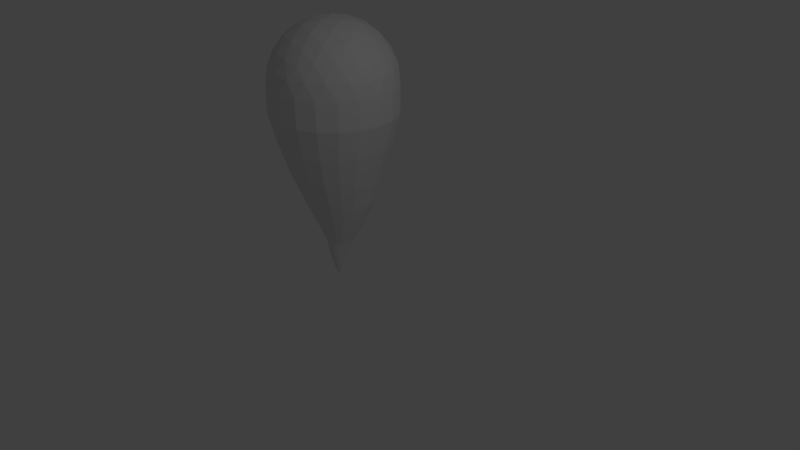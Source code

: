# Source: BLO.blend  (saved by Blender 2.79.0; exported with 4.5.12 LTS)
import bpy
from mathutils import Matrix  # noqa: F401  (used for matrix-valued properties, if any)

bpy.ops.wm.read_factory_settings(use_empty=True)
scene = bpy.context.scene
scene.name = 'Scene'

# ---- collections
col_collection_1 = bpy.data.collections.new('Collection 1'); scene.collection.children.link(col_collection_1)

# ---- materials (node trees are filled in below, after node groups)
mat_material_001 = bpy.data.materials.new('Material.001')
mat_material_001.alpha_threshold = 0.0
mat_material_001.use_transparent_shadow = False
mat_material_001.roughness = 0.5

# ---- material node trees

# ---- world
world_world = bpy.data.worlds.new('World'); scene.world = world_world
world_world.color = (0.05088, 0.05088, 0.05088)
world_world.use_sun_shadow = False
world_world.sun_shadow_jitter_overblur = 0.0
world_world.cycles.sampling_method = 'MANUAL'

# ---- cameras
cam_camera = bpy.data.cameras.new('Camera')
cam_camera.clip_end = 100.0
cam_camera.lens = 35.0
cam_camera.sensor_width = 32.0
cam_camera.sensor_height = 18.0
cam_camera.ortho_scale = 7.314
cam_camera.dof.focus_distance = 0.0
cam_camera.dof.aperture_fstop = 128.0

# ---- lights
light_lamp = bpy.data.lights.new('Lamp', 'POINT')
light_lamp.transmission_factor = 0.0
light_lamp.cutoff_distance = 30.0
light_lamp.energy = 100.0
light_lamp.shadow_buffer_clip_start = 1.001
light_lamp.shadow_soft_size = 0.1
light_lamp.shadow_maximum_resolution = 0.006
light_lamp.use_absolute_resolution = True

# ---- meshes
me_icosphere = bpy.data.meshes.new('Icosphere')
me_icosphere.from_pydata([(0.2764, -0.8506, 0.4472), (-0.7236, -0.5257, 0.4472), (-0.7236, 0.5257, 0.4472), (0.2764, 0.8506, 0.4472), (0.8944, 0.0, 0.4472), (0.0, 0.0, 1.0), (0.9566, -0.1476, 0.2511), (0.9511, -0.309, -1.752e-08), (0.9511, 0.309, 1.752e-08), (0.9566, 0.1476, 0.2511), (0.1552, -0.9554, 0.2512), (0.0, -1.0, -1.752e-08), (0.5878, -0.809, 1.752e-08), (0.436, -0.8642, 0.2512), (-0.8607, -0.4429, 0.2512), (-0.9511, -0.309, -1.752e-08), (-0.5878, -0.809, 1.752e-08), (-0.6872, -0.6817, 0.2512), (-0.6872, 0.6817, 0.2512), (-0.5878, 0.809, -1.752e-08), (-0.9511, 0.309, 1.752e-08), (-0.8607, 0.4429, 0.2512), (0.436, 0.8642, 0.2512), (0.5878, 0.809, -1.752e-08), (0.0, 1.0, 1.752e-08), (0.1552, 0.9554, 0.2512), (0.8311, -0.2389, 0.5023), (0.6882, -0.5, 0.5257), (0.484, -0.7166, 0.5023), (0.02964, -0.8642, 0.5023), (-0.2629, -0.809, 0.5257), (-0.5319, -0.6817, 0.5023), (-0.8127, -0.2952, 0.5023), (-0.8506, 0.0, 0.5257), (-0.8127, 0.2952, 0.5023), (-0.5319, 0.6817, 0.5023), (-0.2629, 0.809, 0.5257), (0.02964, 0.8642, 0.5023), (0.484, 0.7166, 0.5023), (0.6882, 0.5, 0.5257), (0.8311, 0.2389, 0.5023), (0.07761, -0.2389, 0.9679), (0.1625, -0.5, 0.8507), (0.2328, -0.7166, 0.6575), (0.7534, 0.0, 0.6575), (0.5257, 0.0, 0.8507), (0.2511, 0.0, 0.9679), (-0.2032, -0.1476, 0.9679), (-0.4253, -0.309, 0.8507), (-0.6095, -0.4429, 0.6575), (-0.2032, 0.1476, 0.9679), (-0.4253, 0.309, 0.8507), (-0.6095, 0.4429, 0.6575), (0.07761, 0.2389, 0.9679), (0.1625, 0.5, 0.8507), (0.2328, 0.7166, 0.6575), (0.3618, 0.2629, 0.8944), (0.6382, 0.2629, 0.7236), (0.4472, 0.5257, 0.7236), (-0.1382, 0.4253, 0.8944), (-0.05279, 0.6882, 0.7236), (-0.3618, 0.5878, 0.7236), (-0.4472, 0.0, 0.8944), (-0.6708, 0.1625, 0.7236), (-0.6708, -0.1625, 0.7236), (-0.1382, -0.4253, 0.8944), (-0.3618, -0.5878, 0.7236), (-0.05279, -0.6882, 0.7236), (0.3618, -0.2629, 0.8944), (0.4472, -0.5257, 0.7236), (0.6382, -0.2629, 0.7236), (0.8618, 0.4253, 0.2764), (0.809, 0.5878, 0.0), (0.6708, 0.6882, 0.2764), (-0.1382, 0.9511, 0.2764), (-0.309, 0.9511, -4.92e-07), (-0.4472, 0.8506, 0.2764), (-0.9472, 0.1625, 0.2764), (-1.0, -3.608e-07, 6.232e-07), (-0.9472, -0.1625, 0.2764), (-0.4472, -0.8506, 0.2764), (-0.309, -0.9511, -7.872e-07), (-0.1382, -0.9511, 0.2764), (0.6708, -0.6882, 0.2764), (0.809, -0.5878, -1.902e-06), (0.8618, -0.4253, 0.2764), (0.309, 0.9511, -2.615e-14), (-0.809, 0.5878, -7.845e-14), (-0.809, -0.5878, 8.031e-14), (0.309, -0.9511, 2.802e-14), (1.0, 0.0, 0.0), (0.9511, -0.309, -0.4352), (0.9511, 0.309, -0.4352), (0.0, -1.0, -0.4352), (0.5878, -0.809, -0.4352), (-0.9511, -0.309, -0.4352), (-0.5878, -0.809, -0.4352), (-0.5878, 0.809, -0.4352), (-0.9511, 0.309, -0.4352), (0.5878, 0.809, -0.4352), (0.0, 1.0, -0.4352), (0.809, 0.5878, -0.4352), (-0.309, 0.9511, -0.4352), (-1.0, -3.608e-07, -0.4352), (-0.309, -0.9511, -0.4352), (0.809, -0.5878, -0.4352), (0.309, 0.9511, -0.4352), (-0.809, 0.5878, -0.4352), (-0.809, -0.5878, -0.4352), (0.309, -0.9511, -0.4352), (1.0, 0.0, -0.4352), (0.8373, -0.2721, -0.907), (0.8373, 0.2721, -0.907), (1.048e-08, -0.8804, -0.907), (0.5175, -0.7123, -0.907), (-0.8373, -0.2721, -0.907), (-0.5175, -0.7123, -0.907), (-0.5175, 0.7123, -0.907), (-0.8373, 0.2721, -0.907), (0.5175, 0.7123, -0.907), (1.048e-08, 0.8804, -0.907), (0.7123, 0.5175, -0.907), (-0.2721, 0.8373, -0.907), (-0.8804, -3.235e-07, -0.907), (-0.2721, -0.8373, -0.907), (0.7123, -0.5175, -0.907), (0.2721, 0.8373, -0.907), (-0.7123, 0.5175, -0.907), (-0.7123, -0.5175, -0.907), (0.2721, -0.8373, -0.907), (0.8804, -5.889e-09, -0.907), (0.6992, -0.2272, -1.345), (0.6992, 0.2272, -1.345), (2.317e-08, -0.7352, -1.345), (0.4322, -0.5948, -1.345), (-0.6992, -0.2272, -1.345), (-0.4322, -0.5948, -1.345), (-0.4322, 0.5948, -1.345), (-0.6992, 0.2272, -1.345), (0.4322, 0.5948, -1.345), (2.317e-08, 0.7352, -1.345), (0.5948, 0.4321, -1.345), (-0.2272, 0.6992, -1.345), (-0.7352, -2.775e-07, -1.345), (-0.2272, -0.6992, -1.345), (0.5948, -0.4321, -1.345), (0.2272, 0.6992, -1.345), (-0.5948, 0.4321, -1.345), (-0.5948, -0.4321, -1.345), (0.2272, -0.6992, -1.345), (0.7352, -1.224e-08, -1.345), (0.5319, -0.1133, -1.89), (0.5319, 0.2323, -1.89), (3.974e-08, -0.4997, -1.89), (0.3287, -0.3929, -1.89), (-0.5319, -0.1133, -1.89), (-0.3287, -0.3929, -1.89), (-0.3287, 0.5119, -1.89), (-0.5319, 0.2323, -1.89), (0.3287, 0.5119, -1.89), (3.974e-08, 0.6187, -1.89), (0.4524, 0.3882, -1.89), (-0.1728, 0.5914, -1.89), (-0.5592, 0.05951, -1.89), (-0.1728, -0.4723, -1.89), (0.4524, -0.2692, -1.89), (0.1728, 0.5914, -1.89), (-0.4524, 0.3882, -1.89), (-0.4524, -0.2692, -1.89), (0.1728, -0.4723, -1.89), (0.5592, 0.05951, -1.89), (0.3621, -0.05815, -2.289), (0.3621, 0.1772, -2.289), (5.654e-08, -0.3212, -2.289), (0.2238, -0.2485, -2.289), (-0.3621, -0.05815, -2.289), (-0.2238, -0.2485, -2.289), (-0.2238, 0.3675, -2.289), (-0.3621, 0.1772, -2.289), (0.2238, 0.3675, -2.289), (5.654e-08, 0.4403, -2.289), (0.308, 0.2833, -2.289), (-0.1177, 0.4216, -2.289), (-0.3808, 0.05951, -2.289), (-0.1177, -0.3026, -2.289), (0.308, -0.1643, -2.289), (0.1177, 0.4216, -2.289), (-0.308, 0.2833, -2.289), (-0.308, -0.1643, -2.289), (0.1177, -0.3026, -2.289), (0.3808, 0.05951, -2.289), (0.2108, -0.03345, -2.604), (0.2108, 0.1035, -2.604), (6.84e-08, -0.1866, -2.604), (0.1303, -0.1443, -2.604), (-0.2108, -0.03345, -2.604), (-0.1303, -0.1443, -2.604), (-0.1303, 0.2144, -2.604), (-0.2108, 0.1035, -2.604), (0.1303, 0.2144, -2.604), (6.84e-08, 0.2567, -2.604), (0.1793, 0.1653, -2.604), (-0.0685, 0.2459, -2.604), (-0.2217, 0.03505, -2.604), (-0.0685, -0.1758, -2.604), (0.1793, -0.09525, -2.604), (0.0685, 0.2459, -2.604), (-0.1793, 0.1653, -2.604), (-0.1793, -0.09525, -2.604), (0.0685, -0.1758, -2.604), (0.2217, 0.03505, -2.604), (0.1246, -0.05694, -2.864), (0.1246, 0.02403, -2.864), (7.608e-08, -0.1475, -2.864), (0.07701, -0.1224, -2.864), (-0.1246, -0.05694, -2.864), (-0.07701, -0.1224, -2.864), (-0.07701, 0.08954, -2.864), (-0.1246, 0.02403, -2.864), (0.07701, 0.08954, -2.864), (7.608e-08, 0.1146, -2.864), (0.106, 0.06055, -2.864), (-0.04049, 0.1081, -2.864), (-0.131, -0.01645, -2.864), (-0.04049, -0.1411, -2.864), (0.106, -0.09346, -2.864), (0.04049, 0.1081, -2.864), (-0.106, 0.06055, -2.864), (-0.106, -0.09346, -2.864), (0.04049, -0.1411, -2.864), (0.131, -0.01645, -2.864), (0.05675, -0.03489, -3.103), (0.05675, 0.001983, -3.103), (8.212e-08, -0.07612, -3.103), (0.03507, -0.06473, -3.103), (-0.05675, -0.03489, -3.103), (-0.03507, -0.06473, -3.103), (-0.03507, 0.03182, -3.103), (-0.05675, 0.001983, -3.103), (0.03507, 0.03182, -3.103), (8.212e-08, 0.04321, -3.103), (0.04827, 0.01862, -3.103), (-0.01844, 0.04029, -3.103), (-0.05967, -0.01645, -3.103), (-0.01844, -0.0732, -3.103), (0.04827, -0.05153, -3.103), (0.01844, 0.04029, -3.103), (-0.04827, 0.01862, -3.103), (-0.04827, -0.05153, -3.103), (0.01844, -0.0732, -3.103), (0.05967, -0.01645, -3.103), (8.568e-08, -0.01645, -3.265), (8.568e-08, -0.01645, -3.265), (8.512e-08, -0.01645, -3.265), (8.568e-08, -0.01645, -3.265), (8.568e-08, -0.01645, -3.265), (8.568e-08, -0.01645, -3.265), (8.568e-08, -0.01645, -3.265), (8.568e-08, -0.01645, -3.265), (8.568e-08, -0.01645, -3.265), (8.512e-08, -0.01645, -3.265), (8.568e-08, -0.01645, -3.265), (8.568e-08, -0.01645, -3.265), (8.568e-08, -0.01645, -3.265), (8.568e-08, -0.01645, -3.265), (8.568e-08, -0.01645, -3.265), (8.568e-08, -0.01645, -3.265), (8.568e-08, -0.01645, -3.265), (8.568e-08, -0.01645, -3.265), (8.568e-08, -0.01645, -3.265), (8.568e-08, -0.01645, -3.265)], [], [(0, 28, 43), (1, 31, 49), (2, 34, 52), (3, 37, 55), (4, 40, 44), (46, 53, 5), (45, 56, 46), (44, 57, 45), (46, 56, 53), (56, 54, 53), (45, 57, 56), (57, 58, 56), (56, 58, 54), (58, 55, 54), (44, 40, 57), (40, 39, 57), (57, 39, 58), (39, 38, 58), (58, 38, 55), (38, 3, 55), (53, 50, 5), (54, 59, 53), (55, 60, 54), (53, 59, 50), (59, 51, 50), (54, 60, 59), (60, 61, 59), (59, 61, 51), (61, 52, 51), (55, 37, 60), (37, 36, 60), (60, 36, 61), (36, 35, 61), (61, 35, 52), (35, 2, 52), (50, 47, 5), (51, 62, 50), (52, 63, 51), (50, 62, 47), (62, 48, 47), (51, 63, 62), (63, 64, 62), (62, 64, 48), (64, 49, 48), (52, 34, 63), (34, 33, 63), (63, 33, 64), (33, 32, 64), (64, 32, 49), (32, 1, 49), (47, 41, 5), (48, 65, 47), (49, 66, 48), (47, 65, 41), (65, 42, 41), (48, 66, 65), (66, 67, 65), (65, 67, 42), (67, 43, 42), (49, 31, 66), (31, 30, 66), (66, 30, 67), (30, 29, 67), (67, 29, 43), (29, 0, 43), (41, 46, 5), (42, 68, 41), (43, 69, 42), (41, 68, 46), (68, 45, 46), (42, 69, 68), (69, 70, 68), (68, 70, 45), (70, 44, 45), (43, 28, 69), (28, 27, 69), (69, 27, 70), (27, 26, 70), (70, 26, 44), (26, 4, 44), (9, 40, 4), (8, 71, 9), (9, 71, 40), (71, 39, 40), (8, 72, 71), (72, 73, 71), (71, 73, 39), (73, 38, 39), (72, 23, 73), (23, 22, 73), (73, 22, 38), (22, 3, 38), (25, 37, 3), (24, 74, 25), (25, 74, 37), (74, 36, 37), (24, 75, 74), (75, 76, 74), (74, 76, 36), (76, 35, 36), (75, 19, 76), (19, 18, 76), (76, 18, 35), (18, 2, 35), (21, 34, 2), (20, 77, 21), (21, 77, 34), (77, 33, 34), (20, 78, 77), (78, 79, 77), (77, 79, 33), (79, 32, 33), (78, 15, 79), (15, 14, 79), (79, 14, 32), (14, 1, 32), (17, 31, 1), (16, 80, 17), (17, 80, 31), (80, 30, 31), (16, 81, 80), (81, 82, 80), (80, 82, 30), (82, 29, 30), (81, 11, 82), (11, 10, 82), (82, 10, 29), (10, 0, 29), (13, 28, 0), (12, 83, 13), (13, 83, 28), (83, 27, 28), (12, 84, 83), (84, 85, 83), (83, 85, 27), (85, 26, 27), (84, 7, 85), (7, 6, 85), (85, 6, 26), (6, 4, 26), (22, 25, 3), (23, 86, 22), (22, 86, 25), (86, 24, 25), (18, 21, 2), (19, 87, 18), (18, 87, 21), (87, 20, 21), (14, 17, 1), (15, 88, 14), (14, 88, 17), (88, 16, 17), (10, 13, 0), (11, 89, 10), (10, 89, 13), (89, 12, 13), (6, 9, 4), (7, 90, 6), (6, 90, 9), (90, 8, 9), (20, 87, 107, 98), (72, 8, 92, 101), (8, 90, 110, 92), (75, 24, 100, 102), (78, 20, 98, 103), (81, 16, 96, 104), (84, 12, 94, 105), (87, 19, 97, 107), (90, 7, 91, 110), (24, 86, 106, 100), (12, 89, 109, 94), (86, 23, 99, 106), (89, 11, 93, 109), (23, 72, 101, 99), (19, 75, 102, 97), (15, 78, 103, 95), (11, 81, 104, 93), (7, 84, 105, 91), (16, 88, 108, 96), (88, 15, 95, 108), (100, 106, 126, 120), (97, 102, 122, 117), (92, 110, 130, 112), (106, 99, 119, 126), (103, 98, 118, 123), (110, 91, 111, 130), (98, 107, 127, 118), (95, 103, 123, 115), (107, 97, 117, 127), (104, 96, 116, 124), (96, 108, 128, 116), (93, 104, 124, 113), (101, 92, 112, 121), (108, 95, 115, 128), (105, 94, 114, 125), (99, 101, 121, 119), (94, 109, 129, 114), (91, 105, 125, 111), (102, 100, 120, 122), (109, 93, 113, 129), (113, 124, 144, 133), (121, 112, 132, 141), (128, 115, 135, 148), (125, 114, 134, 145), (119, 121, 141, 139), (114, 129, 149, 134), (111, 125, 145, 131), (122, 120, 140, 142), (129, 113, 133, 149), (120, 126, 146, 140), (117, 122, 142, 137), (112, 130, 150, 132), (126, 119, 139, 146), (123, 118, 138, 143), (130, 111, 131, 150), (118, 127, 147, 138), (115, 123, 143, 135), (127, 117, 137, 147), (124, 116, 136, 144), (116, 128, 148, 136), (143, 138, 158, 163), (150, 131, 151, 170), (138, 147, 167, 158), (135, 143, 163, 155), (147, 137, 157, 167), (144, 136, 156, 164), (136, 148, 168, 156), (133, 144, 164, 153), (141, 132, 152, 161), (148, 135, 155, 168), (145, 134, 154, 165), (139, 141, 161, 159), (134, 149, 169, 154), (131, 145, 165, 151), (142, 140, 160, 162), (149, 133, 153, 169), (140, 146, 166, 160), (137, 142, 162, 157), (132, 150, 170, 152), (146, 139, 159, 166), (159, 161, 181, 179), (154, 169, 189, 174), (151, 165, 185, 171), (162, 160, 180, 182), (169, 153, 173, 189), (160, 166, 186, 180), (157, 162, 182, 177), (152, 170, 190, 172), (166, 159, 179, 186), (163, 158, 178, 183), (170, 151, 171, 190), (158, 167, 187, 178), (155, 163, 183, 175), (167, 157, 177, 187), (164, 156, 176, 184), (156, 168, 188, 176), (153, 164, 184, 173), (161, 152, 172, 181), (168, 155, 175, 188), (165, 154, 174, 185), (187, 177, 197, 207), (184, 176, 196, 204), (176, 188, 208, 196), (173, 184, 204, 193), (181, 172, 192, 201), (188, 175, 195, 208), (185, 174, 194, 205), (179, 181, 201, 199), (174, 189, 209, 194), (171, 185, 205, 191), (182, 180, 200, 202), (189, 173, 193, 209), (180, 186, 206, 200), (177, 182, 202, 197), (172, 190, 210, 192), (186, 179, 199, 206), (183, 178, 198, 203), (190, 171, 191, 210), (178, 187, 207, 198), (175, 183, 203, 195), (200, 206, 226, 220), (197, 202, 222, 217), (192, 210, 230, 212), (206, 199, 219, 226), (203, 198, 218, 223), (210, 191, 211, 230), (198, 207, 227, 218), (195, 203, 223, 215), (207, 197, 217, 227), (204, 196, 216, 224), (196, 208, 228, 216), (193, 204, 224, 213), (201, 192, 212, 221), (208, 195, 215, 228), (205, 194, 214, 225), (199, 201, 221, 219), (194, 209, 229, 214), (191, 205, 225, 211), (202, 200, 220, 222), (209, 193, 213, 229), (213, 224, 244, 233), (221, 212, 232, 241), (228, 215, 235, 248), (225, 214, 234, 245), (219, 221, 241, 239), (214, 229, 249, 234), (211, 225, 245, 231), (222, 220, 240, 242), (229, 213, 233, 249), (220, 226, 246, 240), (217, 222, 242, 237), (212, 230, 250, 232), (226, 219, 239, 246), (223, 218, 238, 243), (230, 211, 231, 250), (218, 227, 247, 238), (215, 223, 243, 235), (227, 217, 237, 247), (224, 216, 236, 244), (216, 228, 248, 236), (243, 238, 258, 263), (250, 231, 251, 270), (238, 247, 267, 258), (235, 243, 263, 255), (247, 237, 257, 267), (244, 236, 256, 264), (236, 248, 268, 256), (233, 244, 264, 253), (241, 232, 252, 261), (248, 235, 255, 268), (245, 234, 254, 265), (239, 241, 261, 259), (234, 249, 269, 254), (231, 245, 265, 251), (242, 240, 260, 262), (249, 233, 253, 269), (240, 246, 266, 260), (237, 242, 262, 257), (232, 250, 270, 252), (246, 239, 259, 266)])
_uv = me_icosphere.uv_layers.new(name='UVMap')
_uv.uv.foreach_set('vector', [0.2006, 0.6416, 0.2379, 0.6502, 0.2063, 0.6776, 0.08579, 0.7561, 0.1056, 0.7233, 0.1218, 0.7619, 0.1593, 0.9007, 0.1341, 0.8718, 0.1759, 0.8682, 0.3195, 0.8755, 0.2842, 0.8905, 0.2937, 0.8497, 0.345, 0.7154, 0.3483, 0.7535, 0.3125, 0.7319, 0.2474, 0.765, 0.2421, 0.798, 0.222, 0.7779, 0.2785, 0.7492, 0.274, 0.7862, 0.2474, 0.765, 0.3125, 0.7319, 0.3111, 0.7708, 0.2785, 0.7492, 0.2474, 0.765, 0.274, 0.7862, 0.2421, 0.798, 0.274, 0.7862, 0.2668, 0.8227, 0.2421, 0.798, 0.2785, 0.7492, 0.3111, 0.7708, 0.274, 0.7862, 0.3111, 0.7708, 0.3045, 0.8123, 0.274, 0.7862, 0.274, 0.7862, 0.3045, 0.8123, 0.2668, 0.8227, 0.3045, 0.8123, 0.2937, 0.8497, 0.2668, 0.8227, 0.3125, 0.7319, 0.3483, 0.7535, 0.3111, 0.7708, 0.3483, 0.7535, 0.345, 0.7975, 0.3111, 0.7708, 0.3111, 0.7708, 0.345, 0.7975, 0.3045, 0.8123, 0.345, 0.7975, 0.3345, 0.8402, 0.3045, 0.8123, 0.3045, 0.8123, 0.3345, 0.8402, 0.2937, 0.8497, 0.3345, 0.8402, 0.3195, 0.8755, 0.2937, 0.8497, 0.2421, 0.798, 0.2091, 0.8032, 0.222, 0.7779, 0.2668, 0.8227, 0.2302, 0.8299, 0.2421, 0.798, 0.2937, 0.8497, 0.2563, 0.8604, 0.2668, 0.8227, 0.2421, 0.798, 0.2302, 0.8299, 0.2091, 0.8032, 0.2302, 0.8299, 0.1932, 0.8343, 0.2091, 0.8032, 0.2668, 0.8227, 0.2563, 0.8604, 0.2302, 0.8299, 0.2563, 0.8604, 0.2148, 0.8669, 0.2302, 0.8299, 0.2302, 0.8299, 0.2148, 0.8669, 0.1932, 0.8343, 0.2148, 0.8669, 0.1759, 0.8682, 0.1932, 0.8343, 0.2937, 0.8497, 0.2842, 0.8905, 0.2563, 0.8604, 0.2842, 0.8905, 0.2414, 0.9009, 0.2563, 0.8604, 0.2563, 0.8604, 0.2414, 0.9009, 0.2148, 0.8669, 0.2414, 0.9009, 0.1975, 0.9041, 0.2148, 0.8669, 0.2148, 0.8669, 0.1975, 0.9041, 0.1759, 0.8682, 0.1975, 0.9041, 0.1593, 0.9007, 0.1759, 0.8682, 0.2091, 0.8032, 0.1939, 0.7734, 0.222, 0.7779, 0.1932, 0.8343, 0.1751, 0.8017, 0.2091, 0.8032, 0.1759, 0.8682, 0.1541, 0.836, 0.1932, 0.8343, 0.2091, 0.8032, 0.1751, 0.8017, 0.1939, 0.7734, 0.1751, 0.8017, 0.1595, 0.7679, 0.1939, 0.7734, 0.1932, 0.8343, 0.1541, 0.836, 0.1751, 0.8017, 0.1541, 0.836, 0.1351, 0.7985, 0.1751, 0.8017, 0.1751, 0.8017, 0.1351, 0.7985, 0.1595, 0.7679, 0.1351, 0.7985, 0.1218, 0.7619, 0.1595, 0.7679, 0.1759, 0.8682, 0.1341, 0.8718, 0.1541, 0.836, 0.1341, 0.8718, 0.111, 0.8343, 0.1541, 0.836, 0.1541, 0.836, 0.111, 0.8343, 0.1351, 0.7985, 0.111, 0.8343, 0.09437, 0.7935, 0.1351, 0.7985, 0.1351, 0.7985, 0.09437, 0.7935, 0.1218, 0.7619, 0.09437, 0.7935, 0.08579, 0.7561, 0.1218, 0.7619, 0.1939, 0.7734, 0.2176, 0.7498, 0.222, 0.7779, 0.1595, 0.7679, 0.1848, 0.7406, 0.1939, 0.7734, 0.1218, 0.7619, 0.1458, 0.7312, 0.1595, 0.7679, 0.1939, 0.7734, 0.1848, 0.7406, 0.2176, 0.7498, 0.1848, 0.7406, 0.2122, 0.7153, 0.2176, 0.7498, 0.1595, 0.7679, 0.1458, 0.7312, 0.1848, 0.7406, 0.1458, 0.7312, 0.1756, 0.7015, 0.1848, 0.7406, 0.1848, 0.7406, 0.1756, 0.7015, 0.2122, 0.7153, 0.1756, 0.7015, 0.2063, 0.6776, 0.2122, 0.7153, 0.1218, 0.7619, 0.1056, 0.7233, 0.1458, 0.7312, 0.1056, 0.7233, 0.134, 0.6897, 0.1458, 0.7312, 0.1458, 0.7312, 0.134, 0.6897, 0.1756, 0.7015, 0.134, 0.6897, 0.1677, 0.6613, 0.1756, 0.7015, 0.1756, 0.7015, 0.1677, 0.6613, 0.2063, 0.6776, 0.1677, 0.6613, 0.2006, 0.6416, 0.2063, 0.6776, 0.2176, 0.7498, 0.2474, 0.765, 0.222, 0.7779, 0.2122, 0.7153, 0.246, 0.731, 0.2176, 0.7498, 0.2063, 0.6776, 0.2428, 0.691, 0.2122, 0.7153, 0.2176, 0.7498, 0.246, 0.731, 0.2474, 0.765, 0.246, 0.731, 0.2785, 0.7492, 0.2474, 0.765, 0.2122, 0.7153, 0.2428, 0.691, 0.246, 0.731, 0.2428, 0.691, 0.2803, 0.7101, 0.246, 0.731, 0.246, 0.731, 0.2803, 0.7101, 0.2785, 0.7492, 0.2803, 0.7101, 0.3125, 0.7319, 0.2785, 0.7492, 0.2063, 0.6776, 0.2379, 0.6502, 0.2428, 0.691, 0.2379, 0.6502, 0.2787, 0.6669, 0.2428, 0.691, 0.2428, 0.691, 0.2787, 0.6669, 0.2803, 0.7101, 0.2787, 0.6669, 0.3161, 0.6902, 0.2803, 0.7101, 0.2803, 0.7101, 0.3161, 0.6902, 0.3125, 0.7319, 0.3161, 0.6902, 0.345, 0.7154, 0.3125, 0.7319, 0.3865, 0.7239, 0.3483, 0.7535, 0.345, 0.7154, 0.4439, 0.7429, 0.3906, 0.7759, 0.3865, 0.7239, 0.3865, 0.7239, 0.3906, 0.7759, 0.3483, 0.7535, 0.3906, 0.7759, 0.345, 0.7975, 0.3483, 0.7535, 0.4439, 0.7429, 0.444, 0.8132, 0.3906, 0.7759, 0.444, 0.8132, 0.3816, 0.8321, 0.3906, 0.7759, 0.3906, 0.7759, 0.3816, 0.8321, 0.345, 0.7975, 0.3816, 0.8321, 0.3345, 0.8402, 0.345, 0.7975, 0.444, 0.8132, 0.4221, 0.8801, 0.3816, 0.8321, 0.4221, 0.8801, 0.3616, 0.8803, 0.3816, 0.8321, 0.3816, 0.8321, 0.3616, 0.8803, 0.3345, 0.8402, 0.3616, 0.8803, 0.3195, 0.8755, 0.3345, 0.8402, 0.3242, 0.9176, 0.2842, 0.8905, 0.3195, 0.8755, 0.3238, 0.9781, 0.276, 0.9376, 0.3242, 0.9176, 0.3242, 0.9176, 0.276, 0.9376, 0.2842, 0.8905, 0.276, 0.9376, 0.2414, 0.9009, 0.2842, 0.8905, 0.3238, 0.9781, 0.257, 0.9999, 0.276, 0.9376, 0.257, 0.9999, 0.2197, 0.9464, 0.276, 0.9376, 0.276, 0.9376, 0.2197, 0.9464, 0.2414, 0.9009, 0.2197, 0.9464, 0.1975, 0.9041, 0.2414, 0.9009, 0.257, 0.9999, 0.1866, 0.9997, 0.2197, 0.9464, 0.1866, 0.9997, 0.1677, 0.9423, 0.2197, 0.9464, 0.2197, 0.9464, 0.1677, 0.9423, 0.1975, 0.9041, 0.1677, 0.9423, 0.1593, 0.9007, 0.1975, 0.9041, 0.1207, 0.9182, 0.1341, 0.8718, 0.1593, 0.9007, 0.06305, 0.9366, 0.08681, 0.8785, 0.1207, 0.9182, 0.1207, 0.9182, 0.08681, 0.8785, 0.1341, 0.8718, 0.08681, 0.8785, 0.111, 0.8343, 0.1341, 0.8718, 0.06305, 0.9366, 0.02167, 0.8797, 0.08681, 0.8785, 0.02167, 0.8797, 0.06101, 0.8278, 0.08681, 0.8785, 0.08681, 0.8785, 0.06101, 0.8278, 0.111, 0.8343, 0.06101, 0.8278, 0.09437, 0.7935, 0.111, 0.8343, 0.02167, 0.8797, 0.0001171, 0.8128, 0.06101, 0.8278, 0.0001171, 0.8128, 0.04889, 0.777, 0.06101, 0.8278, 0.06101, 0.8278, 0.04889, 0.777, 0.09437, 0.7935, 0.04889, 0.777, 0.08579, 0.7561, 0.09437, 0.7935, 0.0572, 0.7249, 0.1056, 0.7233, 0.08579, 0.7561, 0.02196, 0.6757, 0.08451, 0.6804, 0.0572, 0.7249, 0.0572, 0.7249, 0.08451, 0.6804, 0.1056, 0.7233, 0.08451, 0.6804, 0.134, 0.6897, 0.1056, 0.7233, 0.02196, 0.6757, 0.06326, 0.6188, 0.08451, 0.6804, 0.06326, 0.6188, 0.1248, 0.6402, 0.08451, 0.6804, 0.08451, 0.6804, 0.1248, 0.6402, 0.134, 0.6897, 0.1248, 0.6402, 0.1677, 0.6613, 0.134, 0.6897, 0.06326, 0.6188, 0.1203, 0.5776, 0.1248, 0.6402, 0.1203, 0.5776, 0.1694, 0.6129, 0.1248, 0.6402, 0.1248, 0.6402, 0.1694, 0.6129, 0.1677, 0.6613, 0.1694, 0.6129, 0.2006, 0.6416, 0.1677, 0.6613, 0.2215, 0.6047, 0.2379, 0.6502, 0.2006, 0.6416, 0.2574, 0.556, 0.2723, 0.617, 0.2215, 0.6047, 0.2215, 0.6047, 0.2723, 0.617, 0.2379, 0.6502, 0.2723, 0.617, 0.2787, 0.6669, 0.2379, 0.6502, 0.2574, 0.556, 0.3243, 0.5777, 0.2723, 0.617, 0.3243, 0.5777, 0.323, 0.6429, 0.2723, 0.617, 0.2723, 0.617, 0.323, 0.6429, 0.2787, 0.6669, 0.323, 0.6429, 0.3161, 0.6902, 0.2787, 0.6669, 0.3243, 0.5777, 0.381, 0.6192, 0.323, 0.6429, 0.381, 0.6192, 0.3626, 0.6768, 0.323, 0.6429, 0.323, 0.6429, 0.3626, 0.6768, 0.3161, 0.6902, 0.3626, 0.6768, 0.345, 0.7154, 0.3161, 0.6902, 0.3616, 0.8803, 0.3242, 0.9176, 0.3195, 0.8755, 0.4221, 0.8801, 0.3807, 0.9368, 0.3616, 0.8803, 0.3616, 0.8803, 0.3807, 0.9368, 0.3242, 0.9176, 0.3807, 0.9368, 0.3238, 0.9781, 0.3242, 0.9176, 0.1677, 0.9423, 0.1207, 0.9182, 0.1593, 0.9007, 0.1866, 0.9997, 0.1199, 0.9779, 0.1677, 0.9423, 0.1677, 0.9423, 0.1199, 0.9779, 0.1207, 0.9182, 0.1199, 0.9779, 0.06305, 0.9366, 0.1207, 0.9182, 0.04889, 0.777, 0.0572, 0.7249, 0.08579, 0.7561, 0.0001171, 0.8128, 0.0002595, 0.7425, 0.04889, 0.777, 0.04889, 0.777, 0.0002595, 0.7425, 0.0572, 0.7249, 0.0002595, 0.7425, 0.02196, 0.6757, 0.0572, 0.7249, 0.1694, 0.6129, 0.2215, 0.6047, 0.2006, 0.6416, 0.1203, 0.5776, 0.1871, 0.556, 0.1694, 0.6129, 0.1694, 0.6129, 0.1871, 0.556, 0.2215, 0.6047, 0.1871, 0.556, 0.2574, 0.556, 0.2215, 0.6047, 0.3626, 0.6768, 0.3865, 0.7239, 0.345, 0.7154, 0.381, 0.6192, 0.4222, 0.6761, 0.3626, 0.6768, 0.3626, 0.6768, 0.4222, 0.6761, 0.3865, 0.7239, 0.4222, 0.6761, 0.4439, 0.7429, 0.3865, 0.7239, 0.2284, 0.5072, 0.1792, 0.4844, 0.212, 0.4206, 0.2557, 0.4416, 0.8772, 0.3887, 0.8369, 0.4221, 0.7943, 0.367, 0.8314, 0.3362, 0.8369, 0.4221, 0.7941, 0.4531, 0.7554, 0.3948, 0.7943, 0.367, 0.08575, 0.4274, 0.04245, 0.394, 0.08836, 0.3364, 0.1285, 0.3675, 0.2789, 0.5257, 0.2284, 0.5072, 0.2557, 0.4416, 0.3007, 0.4589, 0.4924, 0.5558, 0.4382, 0.555, 0.4413, 0.4851, 0.4888, 0.4844, 0.7007, 0.5053, 0.6504, 0.5241, 0.6281, 0.4583, 0.672, 0.4405, 0.1792, 0.4844, 0.1316, 0.4577, 0.1695, 0.3958, 0.212, 0.4206, 0.7941, 0.4531, 0.7487, 0.481, 0.7146, 0.4195, 0.7554, 0.3948, 0.04245, 0.394, 0.0001171, 0.3593, 0.04892, 0.3011, 0.08836, 0.3364, 0.6504, 0.5241, 0.5993, 0.5393, 0.5826, 0.4713, 0.6281, 0.4583, 0.9526, 0.3177, 0.9156, 0.3535, 0.8673, 0.3026, 0.9027, 0.2662, 0.5993, 0.5393, 0.5466, 0.55, 0.5361, 0.4801, 0.5826, 0.4713, 0.9156, 0.3535, 0.8772, 0.3887, 0.8314, 0.3362, 0.8673, 0.3026, 0.1316, 0.4577, 0.08575, 0.4274, 0.1285, 0.3675, 0.1695, 0.3958, 0.3309, 0.5411, 0.2789, 0.5257, 0.3007, 0.4589, 0.347, 0.4713, 0.5466, 0.55, 0.4924, 0.5558, 0.4888, 0.4844, 0.5361, 0.4801, 0.7487, 0.481, 0.7007, 0.5053, 0.672, 0.4405, 0.7146, 0.4195, 0.4382, 0.555, 0.3845, 0.5505, 0.3939, 0.4804, 0.4413, 0.4851, 0.3845, 0.5505, 0.3309, 0.5411, 0.347, 0.4713, 0.3939, 0.4804, 0.08836, 0.3364, 0.04892, 0.3011, 0.1093, 0.2433, 0.1416, 0.2764, 0.1695, 0.3958, 0.1285, 0.3675, 0.1756, 0.3057, 0.2109, 0.3316, 0.7943, 0.367, 0.7554, 0.3948, 0.7142, 0.3338, 0.7479, 0.3086, 0.9027, 0.2662, 0.8673, 0.3026, 0.8109, 0.2488, 0.8402, 0.2137, 0.3007, 0.4589, 0.2557, 0.4416, 0.2853, 0.3732, 0.3242, 0.3887, 0.7554, 0.3948, 0.7146, 0.4195, 0.679, 0.3557, 0.7142, 0.3338, 0.2557, 0.4416, 0.212, 0.4206, 0.2475, 0.3541, 0.2853, 0.3732, 0.347, 0.4713, 0.3007, 0.4589, 0.3242, 0.3887, 0.3639, 0.4002, 0.212, 0.4206, 0.1695, 0.3958, 0.2109, 0.3316, 0.2475, 0.3541, 0.4888, 0.4844, 0.4413, 0.4851, 0.4447, 0.4124, 0.4853, 0.4123, 0.4413, 0.4851, 0.3939, 0.4804, 0.4041, 0.4082, 0.4447, 0.4124, 0.5361, 0.4801, 0.4888, 0.4844, 0.4853, 0.4123, 0.5257, 0.4086, 0.8314, 0.3362, 0.7943, 0.367, 0.7479, 0.3086, 0.7801, 0.2803, 0.3939, 0.4804, 0.347, 0.4713, 0.3639, 0.4002, 0.4041, 0.4082, 0.672, 0.4405, 0.6281, 0.4583, 0.6045, 0.3896, 0.6423, 0.3743, 0.8673, 0.3026, 0.8314, 0.3362, 0.7801, 0.2803, 0.8109, 0.2488, 0.6281, 0.4583, 0.5826, 0.4713, 0.5655, 0.401, 0.6045, 0.3896, 0.7146, 0.4195, 0.672, 0.4405, 0.6423, 0.3743, 0.679, 0.3557, 0.1285, 0.3675, 0.08836, 0.3364, 0.1416, 0.2764, 0.1756, 0.3057, 0.5826, 0.4713, 0.5361, 0.4801, 0.5257, 0.4086, 0.5655, 0.401, 0.5257, 0.4086, 0.4853, 0.4123, 0.4824, 0.3446, 0.516, 0.3416, 0.7801, 0.2803, 0.7479, 0.3086, 0.7015, 0.2535, 0.7281, 0.2279, 0.4041, 0.4082, 0.3639, 0.4002, 0.3809, 0.3332, 0.4145, 0.3404, 0.6423, 0.3743, 0.6045, 0.3896, 0.5819, 0.3252, 0.6135, 0.312, 0.8109, 0.2488, 0.7801, 0.2803, 0.7281, 0.2279, 0.753, 0.1995, 0.6045, 0.3896, 0.5655, 0.401, 0.5493, 0.3351, 0.5819, 0.3252, 0.679, 0.3557, 0.6423, 0.3743, 0.6135, 0.312, 0.6441, 0.2956, 0.1756, 0.3057, 0.1416, 0.2764, 0.1956, 0.2218, 0.2235, 0.2482, 0.5655, 0.401, 0.5257, 0.4086, 0.516, 0.3416, 0.5493, 0.3351, 0.1416, 0.2764, 0.1093, 0.2433, 0.17, 0.1929, 0.1956, 0.2218, 0.2109, 0.3316, 0.1756, 0.3057, 0.2235, 0.2482, 0.2529, 0.2714, 0.7479, 0.3086, 0.7142, 0.3338, 0.6735, 0.276, 0.7015, 0.2535, 0.8402, 0.2137, 0.8109, 0.2488, 0.753, 0.1995, 0.776, 0.1683, 0.3242, 0.3887, 0.2853, 0.3732, 0.3151, 0.3087, 0.3476, 0.3226, 0.7142, 0.3338, 0.679, 0.3557, 0.6441, 0.2956, 0.6735, 0.276, 0.2853, 0.3732, 0.2475, 0.3541, 0.2835, 0.2916, 0.3151, 0.3087, 0.3639, 0.4002, 0.3242, 0.3887, 0.3476, 0.3226, 0.3809, 0.3332, 0.2475, 0.3541, 0.2109, 0.3316, 0.2529, 0.2714, 0.2835, 0.2916, 0.4853, 0.4123, 0.4447, 0.4124, 0.4484, 0.3443, 0.4824, 0.3446, 0.4447, 0.4124, 0.4041, 0.4082, 0.4145, 0.3404, 0.4484, 0.3443, 0.3476, 0.3226, 0.3151, 0.3087, 0.3466, 0.2274, 0.3709, 0.2382, 0.6735, 0.276, 0.6441, 0.2956, 0.6044, 0.2156, 0.6267, 0.2001, 0.3151, 0.3087, 0.2835, 0.2916, 0.3235, 0.2141, 0.3466, 0.2274, 0.3809, 0.3332, 0.3476, 0.3226, 0.3709, 0.2382, 0.3963, 0.2465, 0.2835, 0.2916, 0.2529, 0.2714, 0.3018, 0.1984, 0.3235, 0.2141, 0.4824, 0.3446, 0.4484, 0.3443, 0.4492, 0.2552, 0.4762, 0.2553, 0.4484, 0.3443, 0.4145, 0.3404, 0.4225, 0.2522, 0.4492, 0.2552, 0.516, 0.3416, 0.4824, 0.3446, 0.4762, 0.2553, 0.5031, 0.2527, 0.7281, 0.2279, 0.7015, 0.2535, 0.6474, 0.1822, 0.6664, 0.1621, 0.4145, 0.3404, 0.3809, 0.3332, 0.3963, 0.2465, 0.4225, 0.2522, 0.6135, 0.312, 0.5819, 0.3252, 0.5557, 0.2394, 0.5806, 0.2288, 0.753, 0.1995, 0.7281, 0.2279, 0.6664, 0.1621, 0.6835, 0.1399, 0.5819, 0.3252, 0.5493, 0.3351, 0.5297, 0.2474, 0.5557, 0.2394, 0.6441, 0.2956, 0.6135, 0.312, 0.5806, 0.2288, 0.6044, 0.2156, 0.2235, 0.2482, 0.1956, 0.2218, 0.2628, 0.16, 0.2815, 0.1803, 0.5493, 0.3351, 0.516, 0.3416, 0.5031, 0.2527, 0.5297, 0.2474, 0.1956, 0.2218, 0.17, 0.1929, 0.2453, 0.1368, 0.2628, 0.16, 0.2529, 0.2714, 0.2235, 0.2482, 0.2815, 0.1803, 0.3018, 0.1984, 0.7015, 0.2535, 0.6735, 0.276, 0.6267, 0.2001, 0.6474, 0.1822, 0.776, 0.1683, 0.753, 0.1995, 0.6835, 0.1399, 0.6986, 0.1153, 0.6835, 0.1399, 0.6664, 0.1621, 0.6115, 0.1175, 0.6229, 0.1014, 0.5557, 0.2394, 0.5297, 0.2474, 0.5123, 0.1784, 0.5314, 0.1726, 0.6044, 0.2156, 0.5806, 0.2288, 0.5498, 0.1652, 0.5672, 0.1558, 0.2815, 0.1803, 0.2628, 0.16, 0.3192, 0.1173, 0.3315, 0.1324, 0.5297, 0.2474, 0.5031, 0.2527, 0.4927, 0.1824, 0.5123, 0.1784, 0.2628, 0.16, 0.2453, 0.1368, 0.3089, 0.1005, 0.3192, 0.1173, 0.3018, 0.1984, 0.2815, 0.1803, 0.3315, 0.1324, 0.3455, 0.1456, 0.6474, 0.1822, 0.6267, 0.2001, 0.5834, 0.1447, 0.5983, 0.1319, 0.6986, 0.1153, 0.6835, 0.1399, 0.6229, 0.1014, 0.6322, 0.08366, 0.3709, 0.2382, 0.3466, 0.2274, 0.3776, 0.1662, 0.3954, 0.1737, 0.6267, 0.2001, 0.6044, 0.2156, 0.5672, 0.1558, 0.5834, 0.1447, 0.3466, 0.2274, 0.3235, 0.2141, 0.3609, 0.1569, 0.3776, 0.1662, 0.3963, 0.2465, 0.3709, 0.2382, 0.3954, 0.1737, 0.414, 0.1793, 0.3235, 0.2141, 0.3018, 0.1984, 0.3455, 0.1456, 0.3609, 0.1569, 0.4762, 0.2553, 0.4492, 0.2552, 0.453, 0.1846, 0.4729, 0.1845, 0.4492, 0.2552, 0.4225, 0.2522, 0.4333, 0.1829, 0.453, 0.1846, 0.5031, 0.2527, 0.4762, 0.2553, 0.4729, 0.1845, 0.4927, 0.1824, 0.6664, 0.1621, 0.6474, 0.1822, 0.5983, 0.1319, 0.6115, 0.1175, 0.4225, 0.2522, 0.3963, 0.2465, 0.414, 0.1793, 0.4333, 0.1829, 0.5806, 0.2288, 0.5557, 0.2394, 0.5314, 0.1726, 0.5498, 0.1652, 0.3609, 0.1569, 0.3455, 0.1456, 0.3863, 0.1002, 0.3963, 0.107, 0.4729, 0.1845, 0.453, 0.1846, 0.4569, 0.1224, 0.4701, 0.1221, 0.453, 0.1846, 0.4333, 0.1829, 0.4439, 0.1217, 0.4569, 0.1224, 0.4927, 0.1824, 0.4729, 0.1845, 0.4701, 0.1221, 0.4833, 0.1207, 0.6115, 0.1175, 0.5983, 0.1319, 0.553, 0.09023, 0.5616, 0.08162, 0.4333, 0.1829, 0.414, 0.1793, 0.4312, 0.1198, 0.4439, 0.1217, 0.5498, 0.1652, 0.5314, 0.1726, 0.5089, 0.1145, 0.521, 0.11, 0.6229, 0.1014, 0.6115, 0.1175, 0.5616, 0.08162, 0.5688, 0.07209, 0.5314, 0.1726, 0.5123, 0.1784, 0.4962, 0.1181, 0.5089, 0.1145, 0.5672, 0.1558, 0.5498, 0.1652, 0.521, 0.11, 0.5326, 0.1044, 0.3315, 0.1324, 0.3192, 0.1173, 0.3699, 0.08312, 0.3775, 0.09219, 0.5123, 0.1784, 0.4927, 0.1824, 0.4833, 0.1207, 0.4962, 0.1181, 0.3192, 0.1173, 0.3089, 0.1005, 0.3638, 0.07311, 0.3699, 0.08312, 0.3455, 0.1456, 0.3315, 0.1324, 0.3775, 0.09219, 0.3863, 0.1002, 0.5983, 0.1319, 0.5834, 0.1447, 0.5433, 0.09784, 0.553, 0.09023, 0.6322, 0.08366, 0.6229, 0.1014, 0.5688, 0.07209, 0.5745, 0.06173, 0.3954, 0.1737, 0.3776, 0.1662, 0.4072, 0.1125, 0.4189, 0.1168, 0.5834, 0.1447, 0.5672, 0.1558, 0.5326, 0.1044, 0.5433, 0.09784, 0.3776, 0.1662, 0.3609, 0.1569, 0.3963, 0.107, 0.4072, 0.1125, 0.414, 0.1793, 0.3954, 0.1737, 0.4189, 0.1168, 0.4312, 0.1198, 0.3699, 0.08312, 0.3638, 0.07311, 0.4062, 0.04665, 0.4106, 0.05223, 0.3863, 0.1002, 0.3775, 0.09219, 0.4156, 0.05736, 0.4213, 0.06192, 0.553, 0.09023, 0.5433, 0.09784, 0.5092, 0.06172, 0.515, 0.05749, 0.5745, 0.06173, 0.5688, 0.07209, 0.5249, 0.04731, 0.5289, 0.04153, 0.4189, 0.1168, 0.4072, 0.1125, 0.4341, 0.06902, 0.4409, 0.07148, 0.5433, 0.09784, 0.5326, 0.1044, 0.503, 0.06534, 0.5092, 0.06172, 0.4072, 0.1125, 0.3963, 0.107, 0.4275, 0.06582, 0.4341, 0.06902, 0.4312, 0.1198, 0.4189, 0.1168, 0.4409, 0.07148, 0.448, 0.07323, 0.3963, 0.107, 0.3863, 0.1002, 0.4213, 0.06192, 0.4275, 0.06582, 0.4701, 0.1221, 0.4569, 0.1224, 0.4622, 0.07472, 0.4693, 0.07455, 0.4569, 0.1224, 0.4439, 0.1217, 0.4551, 0.0743, 0.4622, 0.07472, 0.4833, 0.1207, 0.4701, 0.1221, 0.4693, 0.07455, 0.4763, 0.07379, 0.5616, 0.08162, 0.553, 0.09023, 0.515, 0.05749, 0.5202, 0.05267, 0.4439, 0.1217, 0.4312, 0.1198, 0.448, 0.07323, 0.4551, 0.0743, 0.521, 0.11, 0.5089, 0.1145, 0.49, 0.07073, 0.4966, 0.06833, 0.5688, 0.07209, 0.5616, 0.08162, 0.5202, 0.05267, 0.5249, 0.04731, 0.5089, 0.1145, 0.4962, 0.1181, 0.4832, 0.07255, 0.49, 0.07073, 0.5326, 0.1044, 0.521, 0.11, 0.4966, 0.06833, 0.503, 0.06534, 0.3775, 0.09219, 0.3699, 0.08312, 0.4106, 0.05223, 0.4156, 0.05736, 0.4962, 0.1181, 0.4833, 0.1207, 0.4763, 0.07379, 0.4832, 0.07255, 0.4763, 0.07379, 0.4693, 0.07455, 0.4672, 0.03196, 0.4704, 0.03167, 0.5202, 0.05267, 0.515, 0.05749, 0.4878, 0.02414, 0.4902, 0.02202, 0.4551, 0.0743, 0.448, 0.07323, 0.4576, 0.03109, 0.4608, 0.03167, 0.4966, 0.06833, 0.49, 0.07073, 0.4766, 0.03023, 0.4796, 0.02909, 0.5249, 0.04731, 0.5202, 0.05267, 0.4902, 0.02202, 0.4923, 0.01969, 0.49, 0.07073, 0.4832, 0.07255, 0.4735, 0.03109, 0.4766, 0.03023, 0.503, 0.06534, 0.4966, 0.06833, 0.4796, 0.02909, 0.4825, 0.02769, 0.4156, 0.05736, 0.4106, 0.05223, 0.441, 0.0219, 0.4434, 0.02404, 0.4832, 0.07255, 0.4763, 0.07379, 0.4704, 0.03167, 0.4735, 0.03109, 0.4106, 0.05223, 0.4062, 0.04665, 0.4389, 0.01956, 0.441, 0.0219, 0.4213, 0.06192, 0.4156, 0.05736, 0.4434, 0.02404, 0.4459, 0.02596, 0.515, 0.05749, 0.5092, 0.06172, 0.4852, 0.02603, 0.4878, 0.02414, 0.5289, 0.04153, 0.5249, 0.04731, 0.4923, 0.01969, 0.4943, 0.01719, 0.4409, 0.07148, 0.4341, 0.06902, 0.4515, 0.02906, 0.4545, 0.03022, 0.5092, 0.06172, 0.503, 0.06534, 0.4825, 0.02769, 0.4852, 0.02603, 0.4341, 0.06902, 0.4275, 0.06582, 0.4487, 0.02764, 0.4515, 0.02906, 0.448, 0.07323, 0.4409, 0.07148, 0.4545, 0.03022, 0.4576, 0.03109, 0.4275, 0.06582, 0.4213, 0.06192, 0.4459, 0.02596, 0.4487, 0.02764, 0.4693, 0.07455, 0.4622, 0.07472, 0.464, 0.03196, 0.4672, 0.03196, 0.4622, 0.07472, 0.4551, 0.0743, 0.4608, 0.03167, 0.464, 0.03196, 0.4545, 0.03022, 0.4515, 0.02906, 0.4632, 0.001732, 0.4636, 0.00194, 0.4852, 0.02603, 0.4825, 0.02769, 0.4681, 0.001759, 0.4686, 0.001513, 0.4515, 0.02906, 0.4487, 0.02764, 0.4627, 0.001576, 0.4632, 0.001732, 0.4576, 0.03109, 0.4545, 0.03022, 0.4636, 0.00194, 0.4641, 0.002103, 0.4487, 0.02764, 0.4459, 0.02596, 0.4623, 0.001163, 0.4627, 0.001576, 0.4672, 0.03196, 0.464, 0.03196, 0.4651, 0.002347, 0.4657, 0.002372, 0.464, 0.03196, 0.4608, 0.03167, 0.4646, 0.002275, 0.4651, 0.002347, 0.4704, 0.03167, 0.4672, 0.03196, 0.4657, 0.002372, 0.4662, 0.002404, 0.4902, 0.02202, 0.4878, 0.02414, 0.469, 0.001226, 0.4694, 0.0009442, 0.4608, 0.03167, 0.4576, 0.03109, 0.4641, 0.002103, 0.4646, 0.002275, 0.4796, 0.02909, 0.4766, 0.03023, 0.4672, 0.002221, 0.4677, 0.002061, 0.4923, 0.01969, 0.4902, 0.02202, 0.4694, 0.0009442, 0.4697, 0.0005088, 0.4766, 0.03023, 0.4735, 0.03109, 0.4667, 0.002336, 0.4672, 0.002221, 0.4825, 0.02769, 0.4796, 0.02909, 0.4677, 0.002061, 0.4681, 0.001759, 0.4434, 0.02404, 0.441, 0.0219, 0.4615, 0.0004741, 0.4619, 0.0008359, 0.4735, 0.03109, 0.4704, 0.03167, 0.4662, 0.002404, 0.4667, 0.002336, 0.441, 0.0219, 0.4389, 0.01956, 0.4612, 0.0001172, 0.4615, 0.0004741, 0.4459, 0.02596, 0.4434, 0.02404, 0.4619, 0.0008359, 0.4623, 0.001163, 0.4878, 0.02414, 0.4852, 0.02603, 0.4686, 0.001513, 0.469, 0.001226, 0.4943, 0.01719, 0.4923, 0.01969, 0.4697, 0.0005088, 0.4701, 0.0001171])
me_icosphere.materials.append(mat_material_001)
me_icosphere.use_remesh_preserve_volume = False
me_icosphere.use_remesh_preserve_attributes = False
me_icosphere.use_mirror_vertex_groups = False
me_icosphere.update()

# ---- objects
ob_lamp = bpy.data.objects.new('Lamp', light_lamp)
ob_camera = bpy.data.objects.new('Camera', cam_camera)
ob_blo = bpy.data.objects.new('BLO', me_icosphere)

# ---- transforms, parenting, visibility, modifiers, constraints
ob_lamp.location = (4.076, 1.005, 5.904)
ob_lamp.rotation_euler = (0.6503, 0.05522, 1.866)
ob_lamp.lock_rotations_4d = False
ob_lamp.empty_display_type = 'ARROWS'
ob_lamp.color = (0.0, 0.0, 0.0, 0.0)
ob_lamp.lineart.crease_threshold = 0.0
ob_camera.location = (7.481, -6.508, 5.344)
ob_camera.rotation_euler = (1.109, 0.0, 0.8149)
ob_camera.lock_rotations_4d = False
ob_camera.empty_display_type = 'ARROWS'
ob_camera.color = (0.0, 0.0, 0.0, 0.0)
ob_camera.display_type = 'WIRE'
ob_camera.lineart.crease_threshold = 0.0
ob_blo.location = (-2.293, 1.356, 1.481)
ob_blo.lineart.crease_threshold = 0.0

# ---- collection membership
col_collection_1.objects.link(ob_lamp)
col_collection_1.objects.link(ob_camera)
col_collection_1.objects.link(ob_blo)

# ---- scene / render settings (as saved in the file)
scene.camera = ob_camera
scene.frame_start = 1; scene.frame_end = 250; scene.frame_set(1)
scene.render.engine = 'BLENDER_EEVEE_NEXT'
scene.render.resolution_percentage = 50
scene.render.dither_intensity = 0.0
scene.cycles.use_denoising = False
scene.cycles.samples = 128
scene.cycles.sampling_pattern = 'TABULATED_SOBOL'
scene.cycles.use_adaptive_sampling = False
scene.cycles.use_light_tree = False
scene.cycles.blur_glossy = 0.0
scene.cycles.sample_clamp_indirect = 0.0
scene.view_settings.view_transform = 'Standard'
bpy.context.view_layer.update()
